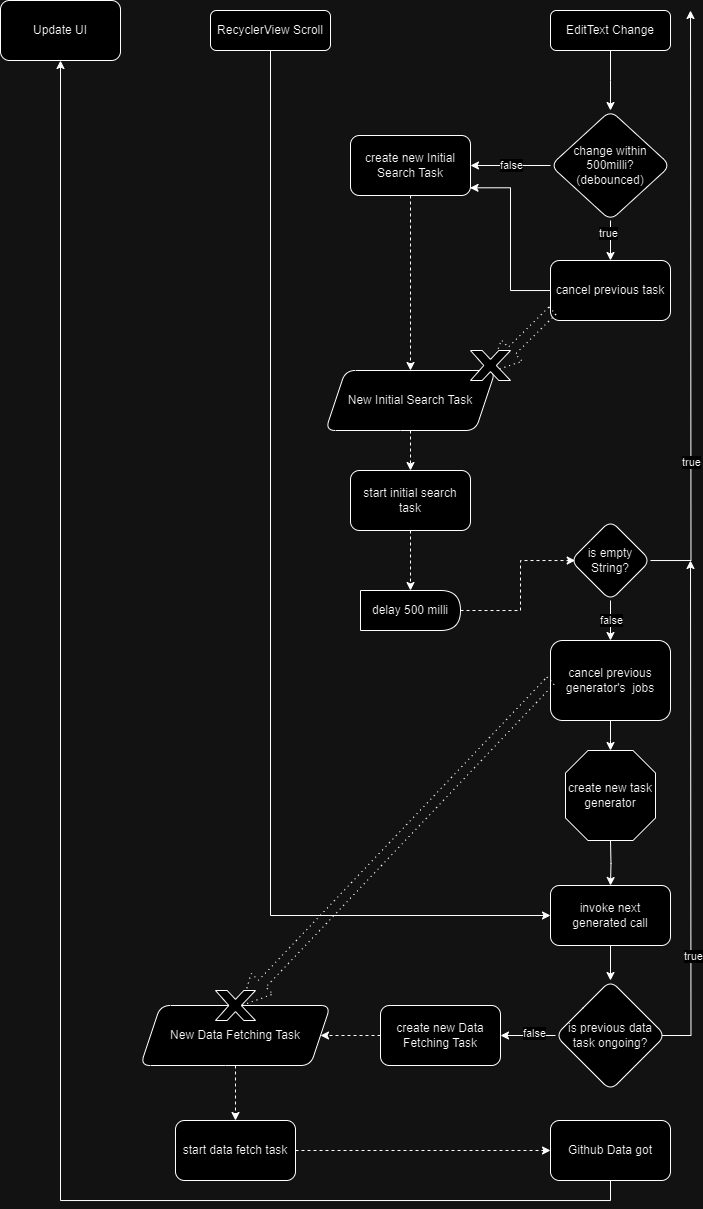

The diagram above was exported from draw.io. Its source (the exported page's mxGraphModel, read from the mxfile embedded in the PNG):
<mxGraphModel dx="1816" dy="1683" grid="1" gridSize="10" guides="1" tooltips="1" connect="1" arrows="1" fold="1" page="1" pageScale="1" pageWidth="827" pageHeight="1169" math="0" shadow="0">
  <root>
    <mxCell id="WIyWlLk6GJQsqaUBKTNV-0" />
    <mxCell id="WIyWlLk6GJQsqaUBKTNV-1" parent="WIyWlLk6GJQsqaUBKTNV-0" />
    <mxCell id="tEBCc_0_MNBX1FzXyVlT-6" value="" style="edgeStyle=orthogonalEdgeStyle;rounded=0;orthogonalLoop=1;jettySize=auto;html=1;entryX=0;entryY=0.5;entryDx=0;entryDy=0;" edge="1" parent="WIyWlLk6GJQsqaUBKTNV-1" source="WIyWlLk6GJQsqaUBKTNV-3" target="tEBCc_0_MNBX1FzXyVlT-18">
      <mxGeometry relative="1" as="geometry">
        <mxPoint x="320" y="180" as="targetPoint" />
        <Array as="points">
          <mxPoint x="160" y="615" />
        </Array>
      </mxGeometry>
    </mxCell>
    <mxCell id="WIyWlLk6GJQsqaUBKTNV-3" value="RecyclerView Scroll" style="rounded=1;whiteSpace=wrap;html=1;fontSize=12;glass=0;strokeWidth=1;shadow=0;" parent="WIyWlLk6GJQsqaUBKTNV-1" vertex="1">
      <mxGeometry x="100" y="-290" width="120" height="40" as="geometry" />
    </mxCell>
    <mxCell id="tEBCc_0_MNBX1FzXyVlT-46" value="" style="edgeStyle=orthogonalEdgeStyle;rounded=0;orthogonalLoop=1;jettySize=auto;html=1;" edge="1" parent="WIyWlLk6GJQsqaUBKTNV-1" source="tEBCc_0_MNBX1FzXyVlT-1">
      <mxGeometry relative="1" as="geometry">
        <mxPoint x="499.9999999999998" y="-190" as="targetPoint" />
      </mxGeometry>
    </mxCell>
    <mxCell id="tEBCc_0_MNBX1FzXyVlT-1" value="EditText Change" style="rounded=1;whiteSpace=wrap;html=1;fontSize=12;glass=0;strokeWidth=1;shadow=0;" vertex="1" parent="WIyWlLk6GJQsqaUBKTNV-1">
      <mxGeometry x="440" y="-290" width="120" height="40" as="geometry" />
    </mxCell>
    <mxCell id="tEBCc_0_MNBX1FzXyVlT-55" value="" style="edgeStyle=orthogonalEdgeStyle;rounded=0;orthogonalLoop=1;jettySize=auto;html=1;" edge="1" parent="WIyWlLk6GJQsqaUBKTNV-1" source="tEBCc_0_MNBX1FzXyVlT-3" target="tEBCc_0_MNBX1FzXyVlT-54">
      <mxGeometry relative="1" as="geometry" />
    </mxCell>
    <mxCell id="tEBCc_0_MNBX1FzXyVlT-56" value="true" style="edgeLabel;html=1;align=center;verticalAlign=middle;resizable=0;points=[];" vertex="1" connectable="0" parent="tEBCc_0_MNBX1FzXyVlT-55">
      <mxGeometry x="-0.3569" y="-2" relative="1" as="geometry">
        <mxPoint as="offset" />
      </mxGeometry>
    </mxCell>
    <mxCell id="tEBCc_0_MNBX1FzXyVlT-59" value="" style="edgeStyle=orthogonalEdgeStyle;rounded=0;orthogonalLoop=1;jettySize=auto;html=1;" edge="1" parent="WIyWlLk6GJQsqaUBKTNV-1" source="tEBCc_0_MNBX1FzXyVlT-3" target="tEBCc_0_MNBX1FzXyVlT-58">
      <mxGeometry relative="1" as="geometry" />
    </mxCell>
    <mxCell id="tEBCc_0_MNBX1FzXyVlT-60" value="false" style="edgeLabel;html=1;align=center;verticalAlign=middle;resizable=0;points=[];" vertex="1" connectable="0" parent="tEBCc_0_MNBX1FzXyVlT-59">
      <mxGeometry x="0.0677" y="-2" relative="1" as="geometry">
        <mxPoint x="3" y="2" as="offset" />
      </mxGeometry>
    </mxCell>
    <mxCell id="tEBCc_0_MNBX1FzXyVlT-3" value="change within 500milli?&lt;br&gt;(debounced)" style="rhombus;whiteSpace=wrap;html=1;rounded=1;glass=0;strokeWidth=1;shadow=0;" vertex="1" parent="WIyWlLk6GJQsqaUBKTNV-1">
      <mxGeometry x="440" y="-190" width="120" height="110" as="geometry" />
    </mxCell>
    <mxCell id="tEBCc_0_MNBX1FzXyVlT-13" style="edgeStyle=orthogonalEdgeStyle;rounded=0;orthogonalLoop=1;jettySize=auto;html=1;" edge="1" parent="WIyWlLk6GJQsqaUBKTNV-1" source="tEBCc_0_MNBX1FzXyVlT-10">
      <mxGeometry relative="1" as="geometry">
        <mxPoint x="580" y="-290" as="targetPoint" />
      </mxGeometry>
    </mxCell>
    <mxCell id="tEBCc_0_MNBX1FzXyVlT-14" value="true" style="edgeLabel;html=1;align=center;verticalAlign=middle;resizable=0;points=[];" vertex="1" connectable="0" parent="tEBCc_0_MNBX1FzXyVlT-13">
      <mxGeometry x="0.0459" y="-1" relative="1" as="geometry">
        <mxPoint x="-1" y="170" as="offset" />
      </mxGeometry>
    </mxCell>
    <mxCell id="tEBCc_0_MNBX1FzXyVlT-16" value="" style="edgeStyle=orthogonalEdgeStyle;rounded=0;orthogonalLoop=1;jettySize=auto;html=1;" edge="1" parent="WIyWlLk6GJQsqaUBKTNV-1" source="tEBCc_0_MNBX1FzXyVlT-10" target="tEBCc_0_MNBX1FzXyVlT-15">
      <mxGeometry relative="1" as="geometry" />
    </mxCell>
    <mxCell id="tEBCc_0_MNBX1FzXyVlT-17" value="false" style="edgeLabel;html=1;align=center;verticalAlign=middle;resizable=0;points=[];" vertex="1" connectable="0" parent="tEBCc_0_MNBX1FzXyVlT-16">
      <mxGeometry x="-0.0184" y="1" relative="1" as="geometry">
        <mxPoint as="offset" />
      </mxGeometry>
    </mxCell>
    <mxCell id="tEBCc_0_MNBX1FzXyVlT-10" value="is empty String?" style="rhombus;whiteSpace=wrap;html=1;rounded=1;glass=0;strokeWidth=1;shadow=0;" vertex="1" parent="WIyWlLk6GJQsqaUBKTNV-1">
      <mxGeometry x="460" y="220" width="80" height="80" as="geometry" />
    </mxCell>
    <mxCell id="tEBCc_0_MNBX1FzXyVlT-39" style="edgeStyle=orthogonalEdgeStyle;rounded=0;orthogonalLoop=1;jettySize=auto;html=1;entryX=0.5;entryY=0;entryDx=0;entryDy=0;dashed=1;dashPattern=1 4;shape=arrow;" edge="1" parent="WIyWlLk6GJQsqaUBKTNV-1" source="tEBCc_0_MNBX1FzXyVlT-43" target="tEBCc_0_MNBX1FzXyVlT-21">
      <mxGeometry relative="1" as="geometry" />
    </mxCell>
    <mxCell id="tEBCc_0_MNBX1FzXyVlT-41" value="" style="edgeStyle=orthogonalEdgeStyle;rounded=0;orthogonalLoop=1;jettySize=auto;html=1;" edge="1" parent="WIyWlLk6GJQsqaUBKTNV-1" source="tEBCc_0_MNBX1FzXyVlT-15">
      <mxGeometry relative="1" as="geometry">
        <mxPoint x="500" y="450" as="targetPoint" />
      </mxGeometry>
    </mxCell>
    <mxCell id="tEBCc_0_MNBX1FzXyVlT-15" value="cancel previous generator's&amp;nbsp;&lt;span style=&quot;background-color: initial;&quot;&gt;&amp;nbsp;jobs&lt;/span&gt;" style="rounded=1;whiteSpace=wrap;html=1;glass=0;strokeWidth=1;shadow=0;" vertex="1" parent="WIyWlLk6GJQsqaUBKTNV-1">
      <mxGeometry x="440" y="340" width="120" height="80" as="geometry" />
    </mxCell>
    <mxCell id="tEBCc_0_MNBX1FzXyVlT-28" value="" style="edgeStyle=orthogonalEdgeStyle;rounded=0;orthogonalLoop=1;jettySize=auto;html=1;" edge="1" parent="WIyWlLk6GJQsqaUBKTNV-1" source="tEBCc_0_MNBX1FzXyVlT-18" target="tEBCc_0_MNBX1FzXyVlT-27">
      <mxGeometry relative="1" as="geometry" />
    </mxCell>
    <mxCell id="tEBCc_0_MNBX1FzXyVlT-18" value="invoke next generated call" style="rounded=1;whiteSpace=wrap;html=1;glass=0;strokeWidth=1;shadow=0;" vertex="1" parent="WIyWlLk6GJQsqaUBKTNV-1">
      <mxGeometry x="440" y="585" width="120" height="60" as="geometry" />
    </mxCell>
    <mxCell id="tEBCc_0_MNBX1FzXyVlT-50" style="edgeStyle=orthogonalEdgeStyle;rounded=0;orthogonalLoop=1;jettySize=auto;html=1;entryX=0.5;entryY=0;entryDx=0;entryDy=0;dashed=1;" edge="1" parent="WIyWlLk6GJQsqaUBKTNV-1" source="tEBCc_0_MNBX1FzXyVlT-21" target="tEBCc_0_MNBX1FzXyVlT-49">
      <mxGeometry relative="1" as="geometry" />
    </mxCell>
    <mxCell id="tEBCc_0_MNBX1FzXyVlT-21" value="New Data Fetching Task" style="shape=parallelogram;perimeter=parallelogramPerimeter;whiteSpace=wrap;html=1;fixedSize=1;rounded=1;" vertex="1" parent="WIyWlLk6GJQsqaUBKTNV-1">
      <mxGeometry x="30" y="705" width="190" height="60" as="geometry" />
    </mxCell>
    <mxCell id="tEBCc_0_MNBX1FzXyVlT-37" value="" style="edgeStyle=orthogonalEdgeStyle;rounded=0;orthogonalLoop=1;jettySize=auto;html=1;" edge="1" parent="WIyWlLk6GJQsqaUBKTNV-1" source="tEBCc_0_MNBX1FzXyVlT-23" target="tEBCc_0_MNBX1FzXyVlT-36">
      <mxGeometry relative="1" as="geometry">
        <Array as="points">
          <mxPoint x="500" y="900" />
          <mxPoint x="-50" y="900" />
        </Array>
      </mxGeometry>
    </mxCell>
    <mxCell id="tEBCc_0_MNBX1FzXyVlT-23" value="Github Data got" style="rounded=1;whiteSpace=wrap;html=1;glass=0;strokeWidth=1;shadow=0;" vertex="1" parent="WIyWlLk6GJQsqaUBKTNV-1">
      <mxGeometry x="440" y="820" width="120" height="60" as="geometry" />
    </mxCell>
    <mxCell id="tEBCc_0_MNBX1FzXyVlT-29" style="edgeStyle=orthogonalEdgeStyle;rounded=0;orthogonalLoop=1;jettySize=auto;html=1;exitX=0.955;exitY=0.5;exitDx=0;exitDy=0;exitPerimeter=0;" edge="1" parent="WIyWlLk6GJQsqaUBKTNV-1" source="tEBCc_0_MNBX1FzXyVlT-27">
      <mxGeometry relative="1" as="geometry">
        <mxPoint x="580" y="260" as="targetPoint" />
      </mxGeometry>
    </mxCell>
    <mxCell id="tEBCc_0_MNBX1FzXyVlT-30" value="true" style="edgeLabel;html=1;align=center;verticalAlign=middle;resizable=0;points=[];" vertex="1" connectable="0" parent="tEBCc_0_MNBX1FzXyVlT-29">
      <mxGeometry x="-0.5661" y="-2" relative="1" as="geometry">
        <mxPoint as="offset" />
      </mxGeometry>
    </mxCell>
    <mxCell id="tEBCc_0_MNBX1FzXyVlT-73" value="" style="edgeStyle=orthogonalEdgeStyle;rounded=0;orthogonalLoop=1;jettySize=auto;html=1;" edge="1" parent="WIyWlLk6GJQsqaUBKTNV-1" source="tEBCc_0_MNBX1FzXyVlT-27" target="tEBCc_0_MNBX1FzXyVlT-72">
      <mxGeometry relative="1" as="geometry" />
    </mxCell>
    <mxCell id="tEBCc_0_MNBX1FzXyVlT-74" value="false" style="edgeLabel;html=1;align=center;verticalAlign=middle;resizable=0;points=[];" vertex="1" connectable="0" parent="tEBCc_0_MNBX1FzXyVlT-73">
      <mxGeometry x="-0.2113" y="-2" relative="1" as="geometry">
        <mxPoint as="offset" />
      </mxGeometry>
    </mxCell>
    <mxCell id="tEBCc_0_MNBX1FzXyVlT-27" value="is previous data task ongoing?" style="rhombus;whiteSpace=wrap;html=1;rounded=1;glass=0;strokeWidth=1;shadow=0;" vertex="1" parent="WIyWlLk6GJQsqaUBKTNV-1">
      <mxGeometry x="445" y="680" width="110" height="110" as="geometry" />
    </mxCell>
    <mxCell id="tEBCc_0_MNBX1FzXyVlT-36" value="Update UI" style="rounded=1;whiteSpace=wrap;html=1;glass=0;strokeWidth=1;shadow=0;" vertex="1" parent="WIyWlLk6GJQsqaUBKTNV-1">
      <mxGeometry x="-110" y="-300" width="120" height="60" as="geometry" />
    </mxCell>
    <mxCell id="tEBCc_0_MNBX1FzXyVlT-42" style="edgeStyle=orthogonalEdgeStyle;rounded=0;orthogonalLoop=1;jettySize=auto;html=1;" edge="1" parent="WIyWlLk6GJQsqaUBKTNV-1" target="tEBCc_0_MNBX1FzXyVlT-18">
      <mxGeometry relative="1" as="geometry">
        <mxPoint x="500" y="540" as="sourcePoint" />
      </mxGeometry>
    </mxCell>
    <mxCell id="tEBCc_0_MNBX1FzXyVlT-69" value="" style="edgeStyle=orthogonalEdgeStyle;rounded=0;orthogonalLoop=1;jettySize=auto;html=1;dashed=1;" edge="1" parent="WIyWlLk6GJQsqaUBKTNV-1" source="tEBCc_0_MNBX1FzXyVlT-47" target="tEBCc_0_MNBX1FzXyVlT-68">
      <mxGeometry relative="1" as="geometry" />
    </mxCell>
    <mxCell id="tEBCc_0_MNBX1FzXyVlT-47" value="New Initial Search Task" style="shape=parallelogram;perimeter=parallelogramPerimeter;whiteSpace=wrap;html=1;fixedSize=1;rounded=1;" vertex="1" parent="WIyWlLk6GJQsqaUBKTNV-1">
      <mxGeometry x="215" y="70" width="170" height="60" as="geometry" />
    </mxCell>
    <mxCell id="tEBCc_0_MNBX1FzXyVlT-51" style="edgeStyle=orthogonalEdgeStyle;rounded=0;orthogonalLoop=1;jettySize=auto;html=1;dashed=1;" edge="1" parent="WIyWlLk6GJQsqaUBKTNV-1" source="tEBCc_0_MNBX1FzXyVlT-49" target="tEBCc_0_MNBX1FzXyVlT-23">
      <mxGeometry relative="1" as="geometry" />
    </mxCell>
    <mxCell id="tEBCc_0_MNBX1FzXyVlT-49" value="start data fetch task" style="rounded=1;whiteSpace=wrap;html=1;glass=0;strokeWidth=1;shadow=0;" vertex="1" parent="WIyWlLk6GJQsqaUBKTNV-1">
      <mxGeometry x="65" y="820" width="120" height="60" as="geometry" />
    </mxCell>
    <mxCell id="tEBCc_0_MNBX1FzXyVlT-54" value="cancel previous task" style="whiteSpace=wrap;html=1;rounded=1;glass=0;strokeWidth=1;shadow=0;" vertex="1" parent="WIyWlLk6GJQsqaUBKTNV-1">
      <mxGeometry x="440" y="-40" width="120" height="60" as="geometry" />
    </mxCell>
    <mxCell id="tEBCc_0_MNBX1FzXyVlT-66" style="edgeStyle=orthogonalEdgeStyle;rounded=0;orthogonalLoop=1;jettySize=auto;html=1;entryX=0.5;entryY=0;entryDx=0;entryDy=0;dashed=1;" edge="1" parent="WIyWlLk6GJQsqaUBKTNV-1" source="tEBCc_0_MNBX1FzXyVlT-58" target="tEBCc_0_MNBX1FzXyVlT-47">
      <mxGeometry relative="1" as="geometry" />
    </mxCell>
    <mxCell id="tEBCc_0_MNBX1FzXyVlT-58" value="create new Initial Search Task" style="whiteSpace=wrap;html=1;rounded=1;glass=0;strokeWidth=1;shadow=0;" vertex="1" parent="WIyWlLk6GJQsqaUBKTNV-1">
      <mxGeometry x="240" y="-165" width="120" height="60" as="geometry" />
    </mxCell>
    <mxCell id="tEBCc_0_MNBX1FzXyVlT-63" value="" style="edgeStyle=orthogonalEdgeStyle;rounded=0;orthogonalLoop=1;jettySize=auto;html=1;dashed=1;dashPattern=1 4;shape=arrow;entryX=0.5;entryY=0.71;entryDx=0;entryDy=0;entryPerimeter=0;exitX=0.016;exitY=0.835;exitDx=0;exitDy=0;exitPerimeter=0;" edge="1" parent="WIyWlLk6GJQsqaUBKTNV-1" source="tEBCc_0_MNBX1FzXyVlT-54" target="tEBCc_0_MNBX1FzXyVlT-61">
      <mxGeometry relative="1" as="geometry">
        <mxPoint x="440" y="-10" as="sourcePoint" />
        <mxPoint x="378" y="67" as="targetPoint" />
      </mxGeometry>
    </mxCell>
    <mxCell id="tEBCc_0_MNBX1FzXyVlT-61" value="" style="verticalLabelPosition=bottom;verticalAlign=top;html=1;shape=mxgraph.basic.x;fillColor=default;" vertex="1" parent="WIyWlLk6GJQsqaUBKTNV-1">
      <mxGeometry x="360" y="50" width="40" height="30" as="geometry" />
    </mxCell>
    <mxCell id="tEBCc_0_MNBX1FzXyVlT-64" style="edgeStyle=orthogonalEdgeStyle;rounded=0;orthogonalLoop=1;jettySize=auto;html=1;entryX=0.996;entryY=0.872;entryDx=0;entryDy=0;entryPerimeter=0;" edge="1" parent="WIyWlLk6GJQsqaUBKTNV-1" source="tEBCc_0_MNBX1FzXyVlT-54" target="tEBCc_0_MNBX1FzXyVlT-58">
      <mxGeometry relative="1" as="geometry" />
    </mxCell>
    <mxCell id="tEBCc_0_MNBX1FzXyVlT-83" value="" style="edgeStyle=orthogonalEdgeStyle;rounded=0;orthogonalLoop=1;jettySize=auto;html=1;dashed=1;entryX=0.5;entryY=0;entryDx=0;entryDy=0;" edge="1" parent="WIyWlLk6GJQsqaUBKTNV-1" source="tEBCc_0_MNBX1FzXyVlT-68" target="tEBCc_0_MNBX1FzXyVlT-88">
      <mxGeometry relative="1" as="geometry">
        <mxPoint x="300" y="280" as="targetPoint" />
      </mxGeometry>
    </mxCell>
    <mxCell id="tEBCc_0_MNBX1FzXyVlT-68" value="start initial search task" style="whiteSpace=wrap;html=1;rounded=1;" vertex="1" parent="WIyWlLk6GJQsqaUBKTNV-1">
      <mxGeometry x="240" y="170" width="120" height="60" as="geometry" />
    </mxCell>
    <mxCell id="tEBCc_0_MNBX1FzXyVlT-71" value="" style="edgeStyle=orthogonalEdgeStyle;rounded=0;orthogonalLoop=1;jettySize=auto;html=1;entryX=0.65;entryY=0.5;entryDx=0;entryDy=0;dashed=1;dashPattern=1 4;shape=arrow;entryPerimeter=0;" edge="1" parent="WIyWlLk6GJQsqaUBKTNV-1" source="tEBCc_0_MNBX1FzXyVlT-15" target="tEBCc_0_MNBX1FzXyVlT-43">
      <mxGeometry relative="1" as="geometry">
        <mxPoint x="440" y="380" as="sourcePoint" />
        <mxPoint x="125" y="705" as="targetPoint" />
      </mxGeometry>
    </mxCell>
    <mxCell id="tEBCc_0_MNBX1FzXyVlT-43" value="" style="verticalLabelPosition=bottom;verticalAlign=top;html=1;shape=mxgraph.basic.x;fillColor=default;" vertex="1" parent="WIyWlLk6GJQsqaUBKTNV-1">
      <mxGeometry x="105" y="690" width="40" height="30" as="geometry" />
    </mxCell>
    <mxCell id="tEBCc_0_MNBX1FzXyVlT-75" style="edgeStyle=orthogonalEdgeStyle;rounded=0;orthogonalLoop=1;jettySize=auto;html=1;entryX=1;entryY=0.5;entryDx=0;entryDy=0;dashed=1;" edge="1" parent="WIyWlLk6GJQsqaUBKTNV-1" source="tEBCc_0_MNBX1FzXyVlT-72" target="tEBCc_0_MNBX1FzXyVlT-21">
      <mxGeometry relative="1" as="geometry" />
    </mxCell>
    <mxCell id="tEBCc_0_MNBX1FzXyVlT-72" value="create new Data Fetching Task" style="whiteSpace=wrap;html=1;rounded=1;glass=0;strokeWidth=1;shadow=0;" vertex="1" parent="WIyWlLk6GJQsqaUBKTNV-1">
      <mxGeometry x="270" y="705" width="120" height="60" as="geometry" />
    </mxCell>
    <mxCell id="tEBCc_0_MNBX1FzXyVlT-84" style="edgeStyle=orthogonalEdgeStyle;rounded=0;orthogonalLoop=1;jettySize=auto;html=1;entryX=0.059;entryY=0.506;entryDx=0;entryDy=0;entryPerimeter=0;dashed=1;exitX=1;exitY=0.5;exitDx=0;exitDy=0;" edge="1" parent="WIyWlLk6GJQsqaUBKTNV-1" source="tEBCc_0_MNBX1FzXyVlT-88" target="tEBCc_0_MNBX1FzXyVlT-10">
      <mxGeometry relative="1" as="geometry">
        <mxPoint x="360" y="310.0344827586209" as="sourcePoint" />
        <Array as="points">
          <mxPoint x="410" y="310" />
          <mxPoint x="410" y="260" />
          <mxPoint x="465" y="260" />
        </Array>
      </mxGeometry>
    </mxCell>
    <mxCell id="tEBCc_0_MNBX1FzXyVlT-87" value="" style="group" vertex="1" connectable="0" parent="WIyWlLk6GJQsqaUBKTNV-1">
      <mxGeometry x="455" y="450" width="90" height="90" as="geometry" />
    </mxCell>
    <mxCell id="tEBCc_0_MNBX1FzXyVlT-85" value="" style="verticalLabelPosition=bottom;verticalAlign=top;html=1;shape=mxgraph.basic.polygon;polyCoords=[[0.25,0],[0.75,0],[1,0.25],[1,0.75],[0.75,1],[0.25,1],[0,0.75],[0,0.25]];polyline=0;" vertex="1" parent="tEBCc_0_MNBX1FzXyVlT-87">
      <mxGeometry width="90" height="90" as="geometry" />
    </mxCell>
    <mxCell id="tEBCc_0_MNBX1FzXyVlT-86" value="create new task generator" style="text;html=1;align=center;verticalAlign=middle;whiteSpace=wrap;rounded=0;" vertex="1" parent="tEBCc_0_MNBX1FzXyVlT-87">
      <mxGeometry y="31.500000000000004" width="90" height="27.000000000000004" as="geometry" />
    </mxCell>
    <mxCell id="tEBCc_0_MNBX1FzXyVlT-88" value="delay 500 milli" style="shape=delay;whiteSpace=wrap;html=1;" vertex="1" parent="WIyWlLk6GJQsqaUBKTNV-1">
      <mxGeometry x="250" y="290" width="100" height="40" as="geometry" />
    </mxCell>
  </root>
</mxGraphModel>